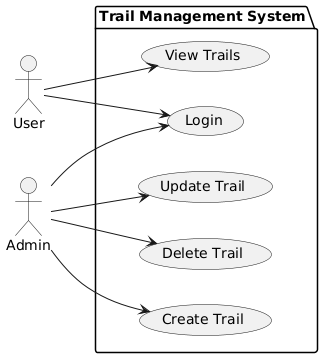

The diagram above was rendered by PlantUML. Its source (embedded in the PNG):
@startuml
left to right direction
actor User
actor Admin

package "Trail Management System" {
    (Login) as Login
    (View Trails) as ViewTrails
    (Create Trail) as CreateTrail
    (Update Trail) as UpdateTrail
    (Delete Trail) as DeleteTrail
}

User --> Login
User --> ViewTrails

Admin --> Login
Admin --> CreateTrail
Admin --> UpdateTrail
Admin --> DeleteTrail
@enduml